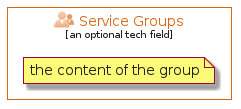

The diagram above was rendered by PlantUML. Its source (embedded in the PNG):
@startuml
' configures the library
!global $INCLUSION_MODE="local"
!global $LIB_BASE_LOCATION="../../.."
' loads the library
!include $LIB_BASE_LOCATION/bootstrap.puml
' loads the azure-v2 style
include('azure-v2/style')
' loads the ServiceGroups element
include('azure-v2/Item/Identity/ServiceGroups')
ServiceGroupsGroup('service_groups', 'Service Groups', 'an optional tech field'){
note as note
the content of the group
end note
}
@enduml